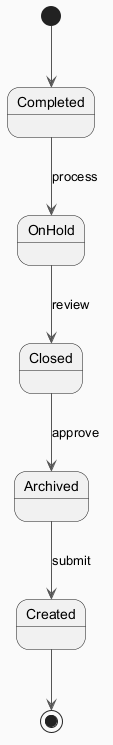

The diagram above was rendered by PlantUML. Its source (embedded in the PNG):
@startuml
skinparam backgroundColor #FAFAFA
skinparam classBackgroundColor #FFF3E0
skinparam classBorderColor #E65100
skinparam ArrowColor #555555
[*] --> Completed
Completed --> OnHold : process
OnHold --> Closed : review
Closed --> Archived : approve
Archived --> Created : submit
Created --> [*]
@enduml